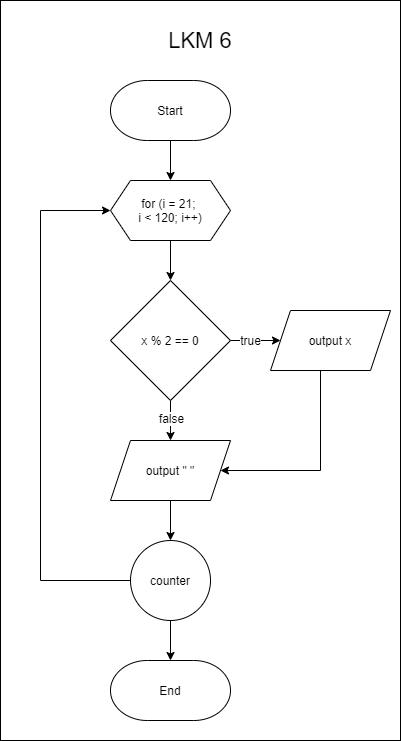

The diagram above was exported from draw.io. Its source (the exported page's mxGraphModel, read from the mxfile embedded in the PNG):
<mxGraphModel dx="1234" dy="537" grid="1" gridSize="10" guides="1" tooltips="1" connect="1" arrows="1" fold="1" page="1" pageScale="1" pageWidth="827" pageHeight="1169" math="0" shadow="0">
  <root>
    <mxCell id="WIyWlLk6GJQsqaUBKTNV-0" />
    <mxCell id="WIyWlLk6GJQsqaUBKTNV-1" parent="WIyWlLk6GJQsqaUBKTNV-0" />
    <mxCell id="VLN-VOcqStxo75nB2Wa1-30" value="" style="rounded=0;whiteSpace=wrap;html=1;strokeColor=#000000;strokeWidth=1;fontSize=12;" parent="WIyWlLk6GJQsqaUBKTNV-1" vertex="1">
      <mxGeometry x="10" y="120" width="400" height="740" as="geometry" />
    </mxCell>
    <mxCell id="VLN-VOcqStxo75nB2Wa1-14" value="" style="edgeStyle=orthogonalEdgeStyle;rounded=0;orthogonalLoop=1;jettySize=auto;html=1;" parent="WIyWlLk6GJQsqaUBKTNV-1" source="VLN-VOcqStxo75nB2Wa1-2" target="VLN-VOcqStxo75nB2Wa1-13" edge="1">
      <mxGeometry relative="1" as="geometry" />
    </mxCell>
    <mxCell id="VLN-VOcqStxo75nB2Wa1-2" value="for (i = 21;&amp;nbsp;&lt;br&gt;i &amp;lt; 120; i++)" style="shape=hexagon;perimeter=hexagonPerimeter2;whiteSpace=wrap;html=1;fixedSize=1;" parent="WIyWlLk6GJQsqaUBKTNV-1" vertex="1">
      <mxGeometry x="120" y="300" width="120" height="60" as="geometry" />
    </mxCell>
    <mxCell id="VLN-VOcqStxo75nB2Wa1-21" value="" style="edgeStyle=orthogonalEdgeStyle;rounded=0;orthogonalLoop=1;jettySize=auto;html=1;fontSize=12;" parent="WIyWlLk6GJQsqaUBKTNV-1" source="VLN-VOcqStxo75nB2Wa1-4" target="VLN-VOcqStxo75nB2Wa1-2" edge="1">
      <mxGeometry relative="1" as="geometry" />
    </mxCell>
    <mxCell id="VLN-VOcqStxo75nB2Wa1-4" value="Start" style="strokeWidth=1;html=1;shape=mxgraph.flowchart.terminator;whiteSpace=wrap;" parent="WIyWlLk6GJQsqaUBKTNV-1" vertex="1">
      <mxGeometry x="120" y="200" width="120" height="60" as="geometry" />
    </mxCell>
    <mxCell id="VLN-VOcqStxo75nB2Wa1-16" value="" style="edgeStyle=orthogonalEdgeStyle;rounded=0;orthogonalLoop=1;jettySize=auto;html=1;" parent="WIyWlLk6GJQsqaUBKTNV-1" source="VLN-VOcqStxo75nB2Wa1-13" target="VLN-VOcqStxo75nB2Wa1-15" edge="1">
      <mxGeometry relative="1" as="geometry" />
    </mxCell>
    <mxCell id="VLN-VOcqStxo75nB2Wa1-17" value="true" style="edgeLabel;html=1;align=center;verticalAlign=middle;resizable=0;points=[];fontSize=12;" parent="VLN-VOcqStxo75nB2Wa1-16" vertex="1" connectable="0">
      <mxGeometry x="-0.2444" y="3" relative="1" as="geometry">
        <mxPoint y="2" as="offset" />
      </mxGeometry>
    </mxCell>
    <mxCell id="VLN-VOcqStxo75nB2Wa1-19" value="" style="edgeStyle=orthogonalEdgeStyle;rounded=0;orthogonalLoop=1;jettySize=auto;html=1;fontSize=18;" parent="WIyWlLk6GJQsqaUBKTNV-1" source="VLN-VOcqStxo75nB2Wa1-13" target="VLN-VOcqStxo75nB2Wa1-18" edge="1">
      <mxGeometry relative="1" as="geometry" />
    </mxCell>
    <mxCell id="VLN-VOcqStxo75nB2Wa1-31" value="false" style="edgeLabel;html=1;align=center;verticalAlign=middle;resizable=0;points=[];fontSize=12;" parent="VLN-VOcqStxo75nB2Wa1-19" vertex="1" connectable="0">
      <mxGeometry x="0.3813" relative="1" as="geometry">
        <mxPoint y="-11" as="offset" />
      </mxGeometry>
    </mxCell>
    <mxCell id="VLN-VOcqStxo75nB2Wa1-13" value="x % 2 == 0" style="strokeWidth=1;html=1;shape=mxgraph.flowchart.decision;whiteSpace=wrap;" parent="WIyWlLk6GJQsqaUBKTNV-1" vertex="1">
      <mxGeometry x="120" y="400" width="120" height="120" as="geometry" />
    </mxCell>
    <mxCell id="VLN-VOcqStxo75nB2Wa1-20" style="edgeStyle=orthogonalEdgeStyle;rounded=0;orthogonalLoop=1;jettySize=auto;html=1;entryX=1;entryY=0.5;entryDx=0;entryDy=0;fontSize=12;" parent="WIyWlLk6GJQsqaUBKTNV-1" source="VLN-VOcqStxo75nB2Wa1-15" target="VLN-VOcqStxo75nB2Wa1-18" edge="1">
      <mxGeometry relative="1" as="geometry">
        <Array as="points">
          <mxPoint x="330" y="590" />
        </Array>
      </mxGeometry>
    </mxCell>
    <mxCell id="VLN-VOcqStxo75nB2Wa1-15" value="output x" style="shape=parallelogram;perimeter=parallelogramPerimeter;whiteSpace=wrap;html=1;fixedSize=1;strokeWidth=1;" parent="WIyWlLk6GJQsqaUBKTNV-1" vertex="1">
      <mxGeometry x="280" y="430" width="120" height="60" as="geometry" />
    </mxCell>
    <mxCell id="VLN-VOcqStxo75nB2Wa1-24" value="" style="edgeStyle=orthogonalEdgeStyle;rounded=0;orthogonalLoop=1;jettySize=auto;html=1;fontSize=12;" parent="WIyWlLk6GJQsqaUBKTNV-1" source="VLN-VOcqStxo75nB2Wa1-18" target="VLN-VOcqStxo75nB2Wa1-23" edge="1">
      <mxGeometry relative="1" as="geometry" />
    </mxCell>
    <mxCell id="VLN-VOcqStxo75nB2Wa1-18" value="output &quot; &quot;" style="shape=parallelogram;perimeter=parallelogramPerimeter;whiteSpace=wrap;html=1;fixedSize=1;strokeWidth=1;" parent="WIyWlLk6GJQsqaUBKTNV-1" vertex="1">
      <mxGeometry x="120" y="560" width="120" height="60" as="geometry" />
    </mxCell>
    <mxCell id="VLN-VOcqStxo75nB2Wa1-26" style="edgeStyle=orthogonalEdgeStyle;rounded=0;orthogonalLoop=1;jettySize=auto;html=1;fontSize=12;entryX=0;entryY=0.5;entryDx=0;entryDy=0;" parent="WIyWlLk6GJQsqaUBKTNV-1" source="VLN-VOcqStxo75nB2Wa1-23" target="VLN-VOcqStxo75nB2Wa1-2" edge="1">
      <mxGeometry relative="1" as="geometry">
        <mxPoint x="70" y="330" as="targetPoint" />
        <Array as="points">
          <mxPoint x="50" y="700" />
          <mxPoint x="50" y="330" />
        </Array>
      </mxGeometry>
    </mxCell>
    <mxCell id="VLN-VOcqStxo75nB2Wa1-29" style="edgeStyle=orthogonalEdgeStyle;rounded=0;orthogonalLoop=1;jettySize=auto;html=1;fontSize=12;" parent="WIyWlLk6GJQsqaUBKTNV-1" source="VLN-VOcqStxo75nB2Wa1-23" target="VLN-VOcqStxo75nB2Wa1-28" edge="1">
      <mxGeometry relative="1" as="geometry" />
    </mxCell>
    <mxCell id="VLN-VOcqStxo75nB2Wa1-23" value="counter" style="ellipse;whiteSpace=wrap;html=1;aspect=fixed;strokeColor=#000000;strokeWidth=1;fontSize=12;" parent="WIyWlLk6GJQsqaUBKTNV-1" vertex="1">
      <mxGeometry x="140" y="660" width="80" height="80" as="geometry" />
    </mxCell>
    <mxCell id="VLN-VOcqStxo75nB2Wa1-28" value="End" style="strokeWidth=1;html=1;shape=mxgraph.flowchart.terminator;whiteSpace=wrap;" parent="WIyWlLk6GJQsqaUBKTNV-1" vertex="1">
      <mxGeometry x="120" y="780" width="120" height="60" as="geometry" />
    </mxCell>
    <mxCell id="VLN-VOcqStxo75nB2Wa1-32" value="&lt;font style=&quot;font-size: 22px&quot;&gt;LKM 6&lt;/font&gt;" style="text;html=1;strokeColor=none;fillColor=none;align=center;verticalAlign=middle;whiteSpace=wrap;rounded=0;fontSize=12;" parent="WIyWlLk6GJQsqaUBKTNV-1" vertex="1">
      <mxGeometry x="140" y="150" width="140" height="20" as="geometry" />
    </mxCell>
  </root>
</mxGraphModel>